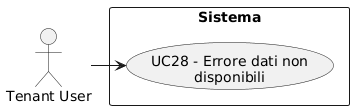

The diagram above was rendered by PlantUML. Its source (embedded in the PNG):
@startuml
skinparam wrapWidth 200
skinparam MaxMessageSize 150
top to bottom direction
skinparam packageStyle rectangle

actor "Tenant User" as CA_tenant_usr

rectangle "Sistema" {
    usecase "UC28 - Errore dati non disponibili" as err_dati_non_disponibili
}

CA_tenant_usr -right-> err_dati_non_disponibili
@enduml